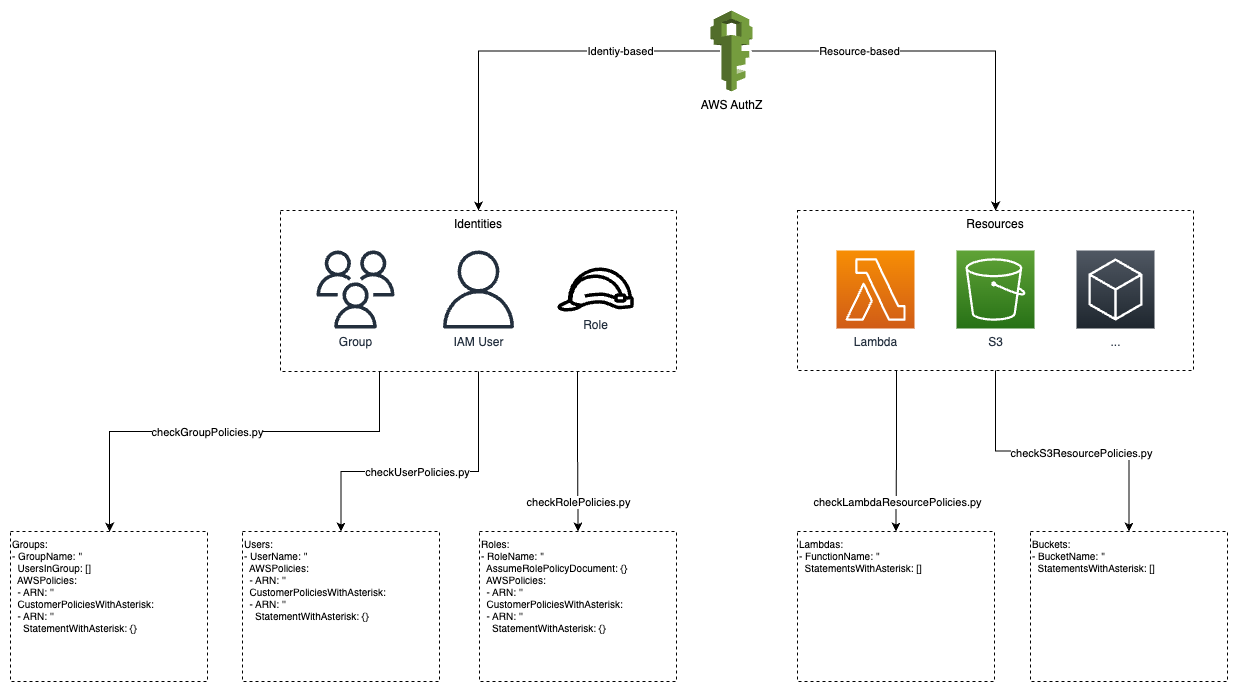

The diagram above was exported from draw.io. Its source (the exported page's mxGraphModel, read from the mxfile embedded in the PNG):
<mxGraphModel dx="1656" dy="1171" grid="1" gridSize="10" guides="1" tooltips="1" connect="1" arrows="1" fold="1" page="1" pageScale="1" pageWidth="827" pageHeight="1169" math="0" shadow="0">
  <root>
    <mxCell id="0" />
    <mxCell id="1" parent="0" />
    <mxCell id="Tz8JWnwQdMLrAAMNCL6x-5" style="edgeStyle=orthogonalEdgeStyle;rounded=0;orthogonalLoop=1;jettySize=auto;html=1;entryX=0.5;entryY=0;entryDx=0;entryDy=0;" edge="1" parent="1" source="ejT2U_BZj5WsOH_uWgth-10" target="Tz8JWnwQdMLrAAMNCL6x-3">
      <mxGeometry relative="1" as="geometry">
        <Array as="points">
          <mxPoint x="518" y="820" />
          <mxPoint x="381" y="820" />
        </Array>
      </mxGeometry>
    </mxCell>
    <mxCell id="Tz8JWnwQdMLrAAMNCL6x-12" value="checkUserPolicies.py" style="edgeLabel;html=1;align=center;verticalAlign=middle;resizable=0;points=[];" vertex="1" connectable="0" parent="Tz8JWnwQdMLrAAMNCL6x-5">
      <mxGeometry x="-0.1571" y="2" relative="1" as="geometry">
        <mxPoint x="-36" y="-2" as="offset" />
      </mxGeometry>
    </mxCell>
    <mxCell id="Tz8JWnwQdMLrAAMNCL6x-8" style="edgeStyle=orthogonalEdgeStyle;rounded=0;orthogonalLoop=1;jettySize=auto;html=1;exitX=0.75;exitY=1;exitDx=0;exitDy=0;entryX=0.5;entryY=0;entryDx=0;entryDy=0;" edge="1" parent="1" source="ejT2U_BZj5WsOH_uWgth-10" target="Tz8JWnwQdMLrAAMNCL6x-7">
      <mxGeometry relative="1" as="geometry" />
    </mxCell>
    <mxCell id="Tz8JWnwQdMLrAAMNCL6x-13" value="checkRolePolicies.py" style="edgeLabel;html=1;align=center;verticalAlign=middle;resizable=0;points=[];" vertex="1" connectable="0" parent="Tz8JWnwQdMLrAAMNCL6x-8">
      <mxGeometry x="-0.2959" y="1" relative="1" as="geometry">
        <mxPoint x="-1" y="74" as="offset" />
      </mxGeometry>
    </mxCell>
    <mxCell id="Tz8JWnwQdMLrAAMNCL6x-9" style="edgeStyle=orthogonalEdgeStyle;rounded=0;orthogonalLoop=1;jettySize=auto;html=1;exitX=0.25;exitY=1;exitDx=0;exitDy=0;entryX=0.5;entryY=0;entryDx=0;entryDy=0;" edge="1" parent="1" source="ejT2U_BZj5WsOH_uWgth-10" target="Tz8JWnwQdMLrAAMNCL6x-6">
      <mxGeometry relative="1" as="geometry">
        <Array as="points">
          <mxPoint x="419" y="780" />
          <mxPoint x="149" y="780" />
          <mxPoint x="149" y="880" />
        </Array>
      </mxGeometry>
    </mxCell>
    <mxCell id="Tz8JWnwQdMLrAAMNCL6x-11" value="checkGroupPolicies.py" style="edgeLabel;html=1;align=center;verticalAlign=middle;resizable=0;points=[];" vertex="1" connectable="0" parent="Tz8JWnwQdMLrAAMNCL6x-9">
      <mxGeometry x="0.1807" y="4" relative="1" as="geometry">
        <mxPoint x="22" y="-4" as="offset" />
      </mxGeometry>
    </mxCell>
    <mxCell id="ejT2U_BZj5WsOH_uWgth-10" value="Identities" style="fillColor=none;strokeColor=#000000;dashed=1;verticalAlign=top;fontStyle=0;fontColor=#000000;whiteSpace=wrap;html=1;" parent="1" vertex="1">
      <mxGeometry x="320" y="559" width="396" height="161" as="geometry" />
    </mxCell>
    <mxCell id="Tz8JWnwQdMLrAAMNCL6x-15" style="edgeStyle=orthogonalEdgeStyle;rounded=0;orthogonalLoop=1;jettySize=auto;html=1;" edge="1" parent="1" source="ejT2U_BZj5WsOH_uWgth-12" target="Tz8JWnwQdMLrAAMNCL6x-14">
      <mxGeometry relative="1" as="geometry" />
    </mxCell>
    <mxCell id="Tz8JWnwQdMLrAAMNCL6x-16" value="checkS3ResourcePolicies.py" style="edgeLabel;html=1;align=center;verticalAlign=middle;resizable=0;points=[];" vertex="1" connectable="0" parent="Tz8JWnwQdMLrAAMNCL6x-15">
      <mxGeometry x="-0.2284" y="-2" relative="1" as="geometry">
        <mxPoint x="52" as="offset" />
      </mxGeometry>
    </mxCell>
    <mxCell id="Tz8JWnwQdMLrAAMNCL6x-18" style="edgeStyle=orthogonalEdgeStyle;rounded=0;orthogonalLoop=1;jettySize=auto;html=1;exitX=0.25;exitY=1;exitDx=0;exitDy=0;" edge="1" parent="1" source="ejT2U_BZj5WsOH_uWgth-12" target="Tz8JWnwQdMLrAAMNCL6x-17">
      <mxGeometry relative="1" as="geometry" />
    </mxCell>
    <mxCell id="Tz8JWnwQdMLrAAMNCL6x-19" value="checkLambdaResourcePolicies.py" style="edgeLabel;html=1;align=center;verticalAlign=middle;resizable=0;points=[];" vertex="1" connectable="0" parent="Tz8JWnwQdMLrAAMNCL6x-18">
      <mxGeometry x="-0.4933" y="-2" relative="1" as="geometry">
        <mxPoint x="2" y="90" as="offset" />
      </mxGeometry>
    </mxCell>
    <mxCell id="ejT2U_BZj5WsOH_uWgth-12" value="&lt;font color=&quot;#000000&quot;&gt;Resources&lt;/font&gt;" style="fillColor=none;strokeColor=#000000;dashed=1;verticalAlign=top;fontStyle=0;fontColor=#5A6C86;whiteSpace=wrap;html=1;" parent="1" vertex="1">
      <mxGeometry x="837" y="559" width="396" height="160" as="geometry" />
    </mxCell>
    <mxCell id="ejT2U_BZj5WsOH_uWgth-1" value="Role" style="sketch=0;outlineConnect=0;fontColor=#232F3E;gradientColor=none;fillColor=#000000;strokeColor=none;dashed=0;verticalLabelPosition=bottom;verticalAlign=top;align=center;html=1;fontSize=12;fontStyle=0;aspect=fixed;pointerEvents=1;shape=mxgraph.aws4.role;" parent="1" vertex="1">
      <mxGeometry x="596" y="616" width="78" height="44" as="geometry" />
    </mxCell>
    <mxCell id="ejT2U_BZj5WsOH_uWgth-13" style="edgeStyle=orthogonalEdgeStyle;rounded=0;orthogonalLoop=1;jettySize=auto;html=1;entryX=0.5;entryY=0;entryDx=0;entryDy=0;exitX=0.26;exitY=0.5;exitDx=0;exitDy=0;exitPerimeter=0;" parent="1" source="Tz8JWnwQdMLrAAMNCL6x-2" target="ejT2U_BZj5WsOH_uWgth-10" edge="1">
      <mxGeometry relative="1" as="geometry">
        <mxPoint x="736" y="399" as="sourcePoint" />
      </mxGeometry>
    </mxCell>
    <mxCell id="ejT2U_BZj5WsOH_uWgth-14" value="Identiy-based" style="edgeLabel;html=1;align=center;verticalAlign=middle;resizable=0;points=[];" parent="ejT2U_BZj5WsOH_uWgth-13" vertex="1" connectable="0">
      <mxGeometry x="-0.1756" relative="1" as="geometry">
        <mxPoint x="65" as="offset" />
      </mxGeometry>
    </mxCell>
    <mxCell id="ejT2U_BZj5WsOH_uWgth-15" style="edgeStyle=orthogonalEdgeStyle;rounded=0;orthogonalLoop=1;jettySize=auto;html=1;exitX=0.92;exitY=0.5;exitDx=0;exitDy=0;exitPerimeter=0;" parent="1" source="Tz8JWnwQdMLrAAMNCL6x-2" target="ejT2U_BZj5WsOH_uWgth-12" edge="1">
      <mxGeometry relative="1" as="geometry">
        <mxPoint x="814" y="399" as="sourcePoint" />
      </mxGeometry>
    </mxCell>
    <mxCell id="ejT2U_BZj5WsOH_uWgth-16" value="Resource-based" style="edgeLabel;html=1;align=center;verticalAlign=middle;resizable=0;points=[];" parent="ejT2U_BZj5WsOH_uWgth-15" vertex="1" connectable="0">
      <mxGeometry x="-0.7023" y="1" relative="1" as="geometry">
        <mxPoint x="47" y="1" as="offset" />
      </mxGeometry>
    </mxCell>
    <mxCell id="ejT2U_BZj5WsOH_uWgth-3" value="IAM User" style="sketch=0;outlineConnect=0;fontColor=#232F3E;gradientColor=none;fillColor=#232F3D;strokeColor=none;dashed=0;verticalLabelPosition=bottom;verticalAlign=top;align=center;html=1;fontSize=12;fontStyle=0;aspect=fixed;pointerEvents=1;shape=mxgraph.aws4.user;" parent="1" vertex="1">
      <mxGeometry x="479" y="599" width="78" height="78" as="geometry" />
    </mxCell>
    <mxCell id="ejT2U_BZj5WsOH_uWgth-4" value="Group" style="sketch=0;outlineConnect=0;fontColor=#232F3E;gradientColor=none;fillColor=#232F3D;strokeColor=none;dashed=0;verticalLabelPosition=bottom;verticalAlign=top;align=center;html=1;fontSize=12;fontStyle=0;aspect=fixed;pointerEvents=1;shape=mxgraph.aws4.users;" parent="1" vertex="1">
      <mxGeometry x="356" y="599" width="78" height="78" as="geometry" />
    </mxCell>
    <mxCell id="ejT2U_BZj5WsOH_uWgth-8" value="Lambda" style="sketch=0;points=[[0,0,0],[0.25,0,0],[0.5,0,0],[0.75,0,0],[1,0,0],[0,1,0],[0.25,1,0],[0.5,1,0],[0.75,1,0],[1,1,0],[0,0.25,0],[0,0.5,0],[0,0.75,0],[1,0.25,0],[1,0.5,0],[1,0.75,0]];outlineConnect=0;fontColor=#232F3E;gradientColor=#F78E04;gradientDirection=north;fillColor=#D05C17;strokeColor=#ffffff;dashed=0;verticalLabelPosition=bottom;verticalAlign=top;align=center;html=1;fontSize=12;fontStyle=0;aspect=fixed;shape=mxgraph.aws4.resourceIcon;resIcon=mxgraph.aws4.lambda;" parent="1" vertex="1">
      <mxGeometry x="876" y="599" width="78" height="78" as="geometry" />
    </mxCell>
    <mxCell id="ejT2U_BZj5WsOH_uWgth-9" value="S3" style="sketch=0;points=[[0,0,0],[0.25,0,0],[0.5,0,0],[0.75,0,0],[1,0,0],[0,1,0],[0.25,1,0],[0.5,1,0],[0.75,1,0],[1,1,0],[0,0.25,0],[0,0.5,0],[0,0.75,0],[1,0.25,0],[1,0.5,0],[1,0.75,0]];outlineConnect=0;fontColor=#232F3E;gradientColor=#60A337;gradientDirection=north;fillColor=#277116;strokeColor=#ffffff;dashed=0;verticalLabelPosition=bottom;verticalAlign=top;align=center;html=1;fontSize=12;fontStyle=0;aspect=fixed;shape=mxgraph.aws4.resourceIcon;resIcon=mxgraph.aws4.s3;" parent="1" vertex="1">
      <mxGeometry x="996" y="599" width="78" height="78" as="geometry" />
    </mxCell>
    <mxCell id="ejT2U_BZj5WsOH_uWgth-11" value="..." style="sketch=0;points=[[0,0,0],[0.25,0,0],[0.5,0,0],[0.75,0,0],[1,0,0],[0,1,0],[0.25,1,0],[0.5,1,0],[0.75,1,0],[1,1,0],[0,0.25,0],[0,0.5,0],[0,0.75,0],[1,0.25,0],[1,0.5,0],[1,0.75,0]];gradientDirection=north;outlineConnect=0;fontColor=#232F3E;gradientColor=#505863;fillColor=#1E262E;strokeColor=#ffffff;dashed=0;verticalLabelPosition=bottom;verticalAlign=top;align=center;html=1;fontSize=12;fontStyle=0;aspect=fixed;shape=mxgraph.aws4.resourceIcon;resIcon=mxgraph.aws4.general;" parent="1" vertex="1">
      <mxGeometry x="1116" y="599" width="78" height="78" as="geometry" />
    </mxCell>
    <mxCell id="Tz8JWnwQdMLrAAMNCL6x-2" value="AWS AuthZ" style="outlineConnect=0;dashed=0;verticalLabelPosition=bottom;verticalAlign=top;align=center;html=1;shape=mxgraph.aws3.iam;fillColor=#759C3E;gradientColor=none;perimeterSpacing=3;" vertex="1" parent="1">
      <mxGeometry x="750" y="359" width="42" height="81" as="geometry" />
    </mxCell>
    <mxCell id="Tz8JWnwQdMLrAAMNCL6x-3" value="&lt;div style=&quot;font-size: 10px;&quot;&gt;&lt;div style=&quot;border-color: var(--border-color);&quot;&gt;Users:&lt;/div&gt;&lt;div style=&quot;border-color: var(--border-color);&quot;&gt;- UserName: ''&lt;/div&gt;&lt;div style=&quot;border-color: var(--border-color);&quot;&gt;&amp;nbsp; AWSPolicies:&lt;/div&gt;&lt;div style=&quot;border-color: var(--border-color);&quot;&gt;&amp;nbsp; - ARN: ''&lt;/div&gt;&lt;div style=&quot;border-color: var(--border-color);&quot;&gt;&amp;nbsp; CustomerPoliciesWithAsterisk:&lt;/div&gt;&lt;div style=&quot;border-color: var(--border-color);&quot;&gt;&amp;nbsp; - ARN: ''&lt;/div&gt;&lt;div style=&quot;border-color: var(--border-color);&quot;&gt;&amp;nbsp; &amp;nbsp; StatementWithAsterisk: {}&lt;/div&gt;&lt;/div&gt;" style="text;html=1;strokeColor=default;fillColor=none;align=left;verticalAlign=top;whiteSpace=wrap;rounded=0;dashed=1;" vertex="1" parent="1">
      <mxGeometry x="282" y="880" width="197" height="150" as="geometry" />
    </mxCell>
    <mxCell id="Tz8JWnwQdMLrAAMNCL6x-6" value="&lt;div style=&quot;font-size: 10px;&quot;&gt;&lt;div style=&quot;&quot;&gt;&lt;div style=&quot;border-color: var(--border-color);&quot;&gt;Groups:&lt;/div&gt;&lt;div style=&quot;border-color: var(--border-color);&quot;&gt;- GroupName: ''&lt;/div&gt;&lt;div style=&quot;border-color: var(--border-color);&quot;&gt;&amp;nbsp; UsersInGroup: []&lt;/div&gt;&lt;div style=&quot;border-color: var(--border-color);&quot;&gt;&amp;nbsp; AWSPolicies:&lt;/div&gt;&lt;div style=&quot;border-color: var(--border-color);&quot;&gt;&amp;nbsp; - ARN: ''&lt;/div&gt;&lt;div style=&quot;border-color: var(--border-color);&quot;&gt;&amp;nbsp; CustomerPoliciesWithAsterisk:&lt;/div&gt;&lt;div style=&quot;border-color: var(--border-color);&quot;&gt;&amp;nbsp; - ARN: ''&lt;/div&gt;&lt;div style=&quot;border-color: var(--border-color);&quot;&gt;&amp;nbsp; &amp;nbsp; StatementWithAsterisk: {}&lt;/div&gt;&lt;/div&gt;&lt;/div&gt;" style="text;html=1;strokeColor=default;fillColor=none;align=left;verticalAlign=top;whiteSpace=wrap;rounded=0;dashed=1;" vertex="1" parent="1">
      <mxGeometry x="50" y="880" width="197" height="150" as="geometry" />
    </mxCell>
    <mxCell id="Tz8JWnwQdMLrAAMNCL6x-7" value="&lt;div style=&quot;font-size: 10px;&quot;&gt;&lt;div style=&quot;&quot;&gt;&lt;div style=&quot;&quot;&gt;&lt;div&gt;Roles:&lt;/div&gt;&lt;div&gt;- RoleName: ''&lt;/div&gt;&lt;div&gt;&amp;nbsp; AssumeRolePolicyDocument: {}&lt;/div&gt;&lt;div&gt;&amp;nbsp; AWSPolicies:&lt;/div&gt;&lt;div&gt;&amp;nbsp; - ARN: ''&lt;/div&gt;&lt;div&gt;&amp;nbsp; CustomerPoliciesWithAsterisk:&lt;/div&gt;&lt;div&gt;&amp;nbsp; - ARN: ''&lt;/div&gt;&lt;div&gt;&amp;nbsp; &amp;nbsp; StatementWithAsterisk: {}&lt;/div&gt;&lt;/div&gt;&lt;/div&gt;&lt;/div&gt;" style="text;html=1;strokeColor=default;fillColor=none;align=left;verticalAlign=top;whiteSpace=wrap;rounded=0;dashed=1;" vertex="1" parent="1">
      <mxGeometry x="519" y="880" width="197" height="150" as="geometry" />
    </mxCell>
    <mxCell id="Tz8JWnwQdMLrAAMNCL6x-14" value="&lt;div style=&quot;font-size: 10px;&quot;&gt;&lt;div style=&quot;&quot;&gt;&lt;div style=&quot;border-color: var(--border-color);&quot;&gt;Buckets:&lt;/div&gt;&lt;div style=&quot;border-color: var(--border-color);&quot;&gt;- BucketName: ''&lt;/div&gt;&lt;div style=&quot;border-color: var(--border-color);&quot;&gt;&amp;nbsp; StatementsWithAsterisk: []&lt;/div&gt;&lt;/div&gt;&lt;/div&gt;" style="text;html=1;strokeColor=default;fillColor=none;align=left;verticalAlign=top;whiteSpace=wrap;rounded=0;dashed=1;" vertex="1" parent="1">
      <mxGeometry x="1070" y="880" width="197" height="150" as="geometry" />
    </mxCell>
    <mxCell id="Tz8JWnwQdMLrAAMNCL6x-17" value="&lt;div style=&quot;font-size: 10px;&quot;&gt;&lt;div style=&quot;&quot;&gt;&lt;div&gt;Lambdas:&lt;/div&gt;&lt;div&gt;- FunctionName: ''&lt;/div&gt;&lt;div&gt;&amp;nbsp; StatementsWithAsterisk: []&lt;/div&gt;&lt;/div&gt;&lt;/div&gt;" style="text;html=1;strokeColor=default;fillColor=none;align=left;verticalAlign=top;whiteSpace=wrap;rounded=0;dashed=1;" vertex="1" parent="1">
      <mxGeometry x="837" y="880" width="197" height="150" as="geometry" />
    </mxCell>
  </root>
</mxGraphModel>